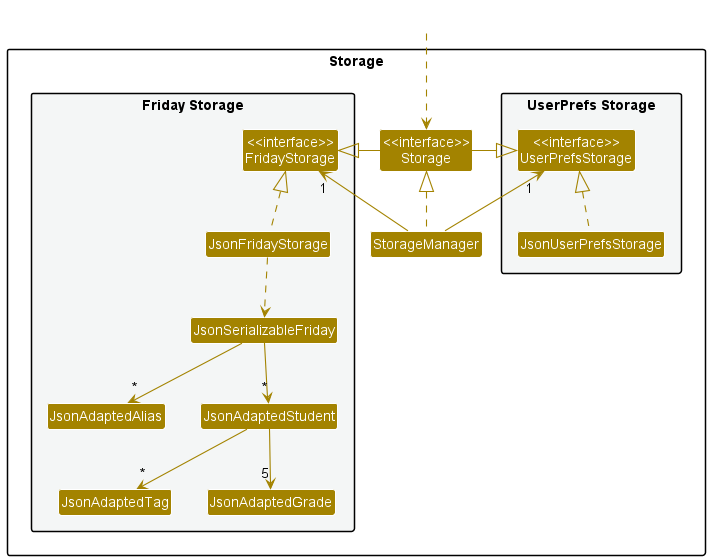

The diagram above was rendered by PlantUML. Its source (embedded in the PNG):
@startuml
!include style.puml
skinparam arrowThickness 1.1
skinparam arrowColor STORAGE_COLOR
skinparam classBackgroundColor STORAGE_COLOR

package Storage{

package "UserPrefs Storage" #F4F6F6{
Class "<<interface>>\nUserPrefsStorage" as UserPrefsStorage
Class JsonUserPrefsStorage
}

Class "<<interface>>\nStorage" as Storage
Class StorageManager

package "Friday Storage" #F4F6F6{
Class "<<interface>>\nFridayStorage" as FridayStorage
Class JsonFridayStorage
Class JsonSerializableFriday
Class JsonAdaptedAlias
Class JsonAdaptedStudent
Class JsonAdaptedTag
Class JsonAdaptedGrade
}

}

Class HiddenOutside #FFFFFF
HiddenOutside ..> Storage

StorageManager .up.|> Storage
StorageManager -up-> "1" UserPrefsStorage
StorageManager -up-> "1" FridayStorage

Storage -left-|> UserPrefsStorage
Storage -right-|> FridayStorage

JsonUserPrefsStorage .up.|> UserPrefsStorage
JsonFridayStorage .up.|> FridayStorage
JsonFridayStorage ..> JsonSerializableFriday
JsonSerializableFriday --> "*" JsonAdaptedStudent
JsonSerializableFriday --> "*" JsonAdaptedAlias
JsonAdaptedStudent --> "5" JsonAdaptedGrade
JsonAdaptedStudent --> "*" JsonAdaptedTag

@enduml